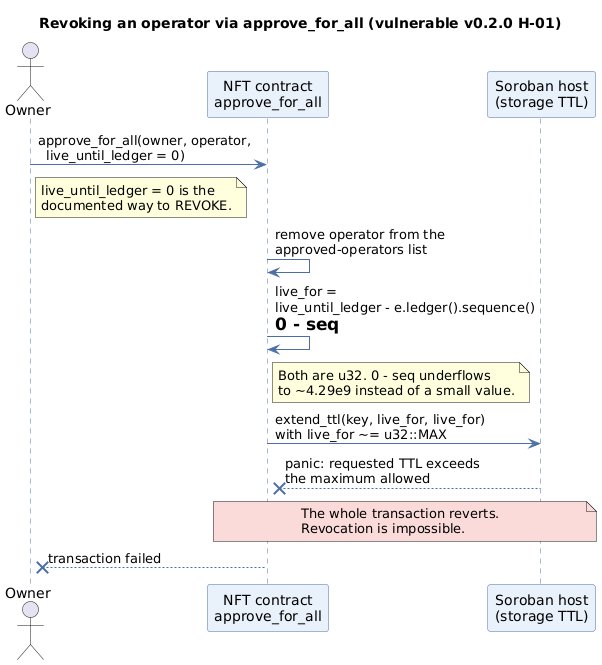

The diagram above was rendered by PlantUML. Its source (embedded in the PNG):
@startuml
skinparam backgroundColor #FEFEFE
skinparam defaultFontName Helvetica
skinparam sequence {
  ArrowColor #4A6FA5
  LifeLineBorderColor #4A6FA5
  ParticipantBackgroundColor #E8F0FA
  ParticipantBorderColor #4A6FA5
}

title Revoking an operator via approve_for_all (vulnerable v0.2.0 H-01)

actor Owner
participant "NFT contract\napprove_for_all" as C
participant "Soroban host\n(storage TTL)" as H

Owner -> C : approve_for_all(owner, operator,\n  live_until_ledger = 0)
note right of Owner
  live_until_ledger = 0 is the
  documented way to REVOKE.
end note

C -> C : remove operator from the\napproved-operators list

C -> C : live_for =\nlive_until_ledger - e.ledger().sequence()\n= 0 - seq
note right of C
  Both are u32. 0 - seq underflows
  to ~4.29e9 instead of a small value.
end note

C -> H : extend_ttl(key, live_for, live_for)\nwith live_for ~= u32::MAX
H -->x C : panic: requested TTL exceeds\nthe maximum allowed
note over C, H #FADBD8
  The whole transaction reverts.
  Revocation is impossible.
end note

C -->x Owner : transaction failed

@enduml